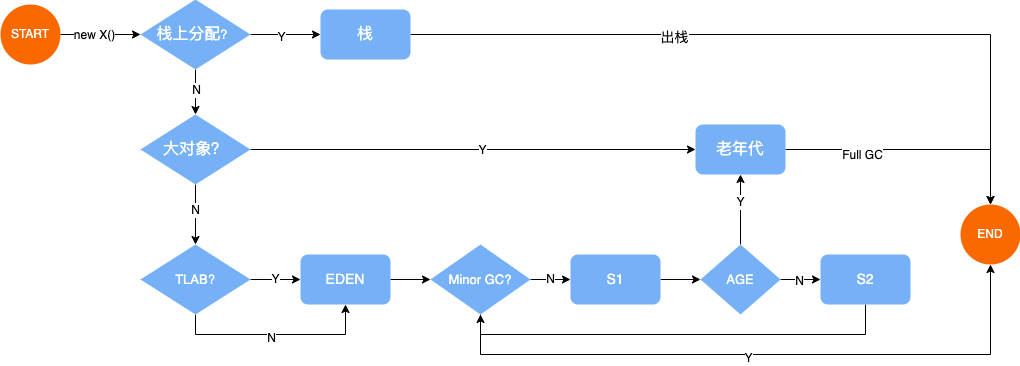

The diagram above was exported from draw.io. Its source (the exported page's mxGraphModel, read from the mxfile embedded in the PNG):
<mxGraphModel dx="1259" dy="673" grid="1" gridSize="10" guides="1" tooltips="1" connect="1" arrows="1" fold="1" page="1" pageScale="1" pageWidth="1169" pageHeight="1654" math="0" shadow="0">
  <root>
    <mxCell id="0" />
    <mxCell id="1" parent="0" />
    <mxCell id="tdZwX2C33_6-m1HwMAfx-10" value="" style="edgeStyle=orthogonalEdgeStyle;rounded=0;orthogonalLoop=1;jettySize=auto;html=1;" edge="1" parent="1" source="tdZwX2C33_6-m1HwMAfx-2">
      <mxGeometry relative="1" as="geometry">
        <mxPoint x="170" y="180" as="targetPoint" />
      </mxGeometry>
    </mxCell>
    <mxCell id="tdZwX2C33_6-m1HwMAfx-11" value="new X()" style="edgeLabel;html=1;align=center;verticalAlign=middle;resizable=0;points=[];" vertex="1" connectable="0" parent="tdZwX2C33_6-m1HwMAfx-10">
      <mxGeometry x="-0.35" y="1" relative="1" as="geometry">
        <mxPoint x="7" y="1" as="offset" />
      </mxGeometry>
    </mxCell>
    <mxCell id="tdZwX2C33_6-m1HwMAfx-2" value="&lt;font color=&quot;#ffffff&quot;&gt;START&lt;/font&gt;" style="strokeWidth=2;html=1;shape=mxgraph.flowchart.start_2;whiteSpace=wrap;fillColor=#fa6800;strokeColor=none;shadow=0;fontColor=#000000;" vertex="1" parent="1">
      <mxGeometry x="30" y="150" width="60" height="60" as="geometry" />
    </mxCell>
    <mxCell id="tdZwX2C33_6-m1HwMAfx-12" value="" style="edgeStyle=orthogonalEdgeStyle;rounded=0;orthogonalLoop=1;jettySize=auto;html=1;" edge="1" parent="1" source="tdZwX2C33_6-m1HwMAfx-6" target="tdZwX2C33_6-m1HwMAfx-9">
      <mxGeometry relative="1" as="geometry" />
    </mxCell>
    <mxCell id="tdZwX2C33_6-m1HwMAfx-41" value="Y" style="edgeLabel;html=1;align=center;verticalAlign=middle;resizable=0;points=[];" vertex="1" connectable="0" parent="tdZwX2C33_6-m1HwMAfx-12">
      <mxGeometry x="-0.1469" y="-2" relative="1" as="geometry">
        <mxPoint as="offset" />
      </mxGeometry>
    </mxCell>
    <mxCell id="tdZwX2C33_6-m1HwMAfx-21" value="" style="edgeStyle=orthogonalEdgeStyle;rounded=0;orthogonalLoop=1;jettySize=auto;html=1;" edge="1" parent="1" source="tdZwX2C33_6-m1HwMAfx-6" target="tdZwX2C33_6-m1HwMAfx-14">
      <mxGeometry relative="1" as="geometry" />
    </mxCell>
    <mxCell id="tdZwX2C33_6-m1HwMAfx-22" value="N" style="edgeLabel;html=1;align=center;verticalAlign=middle;resizable=0;points=[];" vertex="1" connectable="0" parent="tdZwX2C33_6-m1HwMAfx-21">
      <mxGeometry x="-0.1333" relative="1" as="geometry">
        <mxPoint as="offset" />
      </mxGeometry>
    </mxCell>
    <mxCell id="tdZwX2C33_6-m1HwMAfx-6" value="&lt;font style=&quot;font-size: 16px;&quot; color=&quot;#ffffff&quot;&gt;栈上分配&lt;/font&gt;&lt;font style=&quot;font-size: 13px;&quot; color=&quot;#ffffff&quot;&gt;？&lt;/font&gt;" style="rhombus;whiteSpace=wrap;html=1;fillColor=#76b1f8;strokeColor=none;" vertex="1" parent="1">
      <mxGeometry x="170" y="145" width="110" height="70" as="geometry" />
    </mxCell>
    <mxCell id="tdZwX2C33_6-m1HwMAfx-38" style="edgeStyle=orthogonalEdgeStyle;rounded=0;orthogonalLoop=1;jettySize=auto;html=1;" edge="1" parent="1" source="tdZwX2C33_6-m1HwMAfx-9" target="tdZwX2C33_6-m1HwMAfx-37">
      <mxGeometry relative="1" as="geometry" />
    </mxCell>
    <mxCell id="tdZwX2C33_6-m1HwMAfx-42" value="&lt;font style=&quot;font-size: 14px;&quot;&gt;出栈&lt;/font&gt;" style="edgeLabel;html=1;align=center;verticalAlign=middle;resizable=0;points=[];" vertex="1" connectable="0" parent="tdZwX2C33_6-m1HwMAfx-38">
      <mxGeometry x="-0.2956" y="-4" relative="1" as="geometry">
        <mxPoint y="-2" as="offset" />
      </mxGeometry>
    </mxCell>
    <mxCell id="tdZwX2C33_6-m1HwMAfx-9" value="&lt;font style=&quot;font-size: 16px;&quot; color=&quot;#ffffff&quot;&gt;栈&lt;/font&gt;" style="rounded=1;whiteSpace=wrap;html=1;fillColor=#76b1f8;strokeColor=none;" vertex="1" parent="1">
      <mxGeometry x="350" y="155" width="90" height="50" as="geometry" />
    </mxCell>
    <mxCell id="tdZwX2C33_6-m1HwMAfx-23" value="" style="edgeStyle=orthogonalEdgeStyle;rounded=0;orthogonalLoop=1;jettySize=auto;html=1;" edge="1" parent="1" source="tdZwX2C33_6-m1HwMAfx-14" target="tdZwX2C33_6-m1HwMAfx-16">
      <mxGeometry relative="1" as="geometry" />
    </mxCell>
    <mxCell id="tdZwX2C33_6-m1HwMAfx-24" value="N" style="edgeLabel;html=1;align=center;verticalAlign=middle;resizable=0;points=[];" vertex="1" connectable="0" parent="tdZwX2C33_6-m1HwMAfx-23">
      <mxGeometry x="-0.1833" y="-1" relative="1" as="geometry">
        <mxPoint as="offset" />
      </mxGeometry>
    </mxCell>
    <mxCell id="tdZwX2C33_6-m1HwMAfx-36" style="edgeStyle=orthogonalEdgeStyle;rounded=0;orthogonalLoop=1;jettySize=auto;html=1;entryX=0;entryY=0.5;entryDx=0;entryDy=0;" edge="1" parent="1" source="tdZwX2C33_6-m1HwMAfx-14" target="tdZwX2C33_6-m1HwMAfx-15">
      <mxGeometry relative="1" as="geometry" />
    </mxCell>
    <mxCell id="tdZwX2C33_6-m1HwMAfx-40" value="Y" style="edgeLabel;html=1;align=center;verticalAlign=middle;resizable=0;points=[];" vertex="1" connectable="0" parent="tdZwX2C33_6-m1HwMAfx-36">
      <mxGeometry x="0.0395" relative="1" as="geometry">
        <mxPoint as="offset" />
      </mxGeometry>
    </mxCell>
    <mxCell id="tdZwX2C33_6-m1HwMAfx-14" value="&lt;font style=&quot;font-size: 16px;&quot; color=&quot;#ffffff&quot;&gt;大对象？&lt;/font&gt;" style="rhombus;whiteSpace=wrap;html=1;fillColor=#76b1f8;strokeColor=none;" vertex="1" parent="1">
      <mxGeometry x="170" y="260" width="110" height="70" as="geometry" />
    </mxCell>
    <mxCell id="tdZwX2C33_6-m1HwMAfx-45" style="edgeStyle=orthogonalEdgeStyle;rounded=0;orthogonalLoop=1;jettySize=auto;html=1;entryX=0.5;entryY=0;entryDx=0;entryDy=0;entryPerimeter=0;" edge="1" parent="1" source="tdZwX2C33_6-m1HwMAfx-15" target="tdZwX2C33_6-m1HwMAfx-37">
      <mxGeometry relative="1" as="geometry" />
    </mxCell>
    <mxCell id="tdZwX2C33_6-m1HwMAfx-46" value="Full GC" style="edgeLabel;html=1;align=center;verticalAlign=middle;resizable=0;points=[];" vertex="1" connectable="0" parent="tdZwX2C33_6-m1HwMAfx-45">
      <mxGeometry x="-0.4077" y="-5" relative="1" as="geometry">
        <mxPoint x="-1" as="offset" />
      </mxGeometry>
    </mxCell>
    <mxCell id="tdZwX2C33_6-m1HwMAfx-15" value="&lt;font style=&quot;font-size: 16px;&quot; color=&quot;#ffffff&quot;&gt;老年代&lt;/font&gt;" style="rounded=1;whiteSpace=wrap;html=1;fillColor=#76b1f8;strokeColor=none;" vertex="1" parent="1">
      <mxGeometry x="725" y="270" width="90" height="50" as="geometry" />
    </mxCell>
    <mxCell id="tdZwX2C33_6-m1HwMAfx-25" value="Y" style="edgeStyle=orthogonalEdgeStyle;rounded=0;orthogonalLoop=1;jettySize=auto;html=1;" edge="1" parent="1" source="tdZwX2C33_6-m1HwMAfx-16" target="tdZwX2C33_6-m1HwMAfx-17">
      <mxGeometry relative="1" as="geometry" />
    </mxCell>
    <mxCell id="tdZwX2C33_6-m1HwMAfx-26" style="edgeStyle=orthogonalEdgeStyle;rounded=0;orthogonalLoop=1;jettySize=auto;html=1;entryX=0.5;entryY=1;entryDx=0;entryDy=0;" edge="1" parent="1" source="tdZwX2C33_6-m1HwMAfx-16" target="tdZwX2C33_6-m1HwMAfx-17">
      <mxGeometry relative="1" as="geometry">
        <Array as="points">
          <mxPoint x="225" y="480" />
          <mxPoint x="375" y="480" />
        </Array>
      </mxGeometry>
    </mxCell>
    <mxCell id="tdZwX2C33_6-m1HwMAfx-27" value="N" style="edgeLabel;html=1;align=center;verticalAlign=middle;resizable=0;points=[];" vertex="1" connectable="0" parent="tdZwX2C33_6-m1HwMAfx-26">
      <mxGeometry x="-0.05" y="-2" relative="1" as="geometry">
        <mxPoint y="1" as="offset" />
      </mxGeometry>
    </mxCell>
    <mxCell id="tdZwX2C33_6-m1HwMAfx-16" value="&lt;font style=&quot;font-size: 13px;&quot; color=&quot;#ffffff&quot;&gt;TLAB?&lt;/font&gt;" style="rhombus;whiteSpace=wrap;html=1;fillColor=#76b1f8;strokeColor=none;" vertex="1" parent="1">
      <mxGeometry x="170" y="390" width="110" height="70" as="geometry" />
    </mxCell>
    <mxCell id="tdZwX2C33_6-m1HwMAfx-28" value="" style="edgeStyle=orthogonalEdgeStyle;rounded=0;orthogonalLoop=1;jettySize=auto;html=1;" edge="1" parent="1" source="tdZwX2C33_6-m1HwMAfx-17" target="tdZwX2C33_6-m1HwMAfx-18">
      <mxGeometry relative="1" as="geometry" />
    </mxCell>
    <mxCell id="tdZwX2C33_6-m1HwMAfx-17" value="&lt;font color=&quot;#ffffff&quot;&gt;&lt;span style=&quot;font-size: 14px;&quot;&gt;EDEN&lt;/span&gt;&lt;/font&gt;" style="rounded=1;whiteSpace=wrap;html=1;fillColor=#76b1f8;strokeColor=none;" vertex="1" parent="1">
      <mxGeometry x="330" y="400" width="90" height="50" as="geometry" />
    </mxCell>
    <mxCell id="tdZwX2C33_6-m1HwMAfx-29" value="N" style="edgeStyle=orthogonalEdgeStyle;rounded=0;orthogonalLoop=1;jettySize=auto;html=1;" edge="1" parent="1" source="tdZwX2C33_6-m1HwMAfx-18" target="tdZwX2C33_6-m1HwMAfx-19">
      <mxGeometry relative="1" as="geometry" />
    </mxCell>
    <mxCell id="tdZwX2C33_6-m1HwMAfx-39" style="edgeStyle=orthogonalEdgeStyle;rounded=0;orthogonalLoop=1;jettySize=auto;html=1;entryX=0.5;entryY=1;entryDx=0;entryDy=0;entryPerimeter=0;" edge="1" parent="1" source="tdZwX2C33_6-m1HwMAfx-18" target="tdZwX2C33_6-m1HwMAfx-37">
      <mxGeometry relative="1" as="geometry">
        <Array as="points">
          <mxPoint x="510" y="500" />
          <mxPoint x="1020" y="500" />
        </Array>
      </mxGeometry>
    </mxCell>
    <mxCell id="tdZwX2C33_6-m1HwMAfx-44" value="Y" style="edgeLabel;html=1;align=center;verticalAlign=middle;resizable=0;points=[];" vertex="1" connectable="0" parent="tdZwX2C33_6-m1HwMAfx-39">
      <mxGeometry x="-0.0367" y="-6" relative="1" as="geometry">
        <mxPoint x="-1" y="-3" as="offset" />
      </mxGeometry>
    </mxCell>
    <mxCell id="tdZwX2C33_6-m1HwMAfx-18" value="&lt;font color=&quot;#ffffff&quot;&gt;&lt;span style=&quot;font-size: 13px;&quot;&gt;Minor GC?&lt;/span&gt;&lt;/font&gt;" style="rhombus;whiteSpace=wrap;html=1;fillColor=#76b1f8;strokeColor=none;" vertex="1" parent="1">
      <mxGeometry x="460" y="390" width="100" height="70" as="geometry" />
    </mxCell>
    <mxCell id="tdZwX2C33_6-m1HwMAfx-30" value="" style="edgeStyle=orthogonalEdgeStyle;rounded=0;orthogonalLoop=1;jettySize=auto;html=1;" edge="1" parent="1" source="tdZwX2C33_6-m1HwMAfx-19" target="tdZwX2C33_6-m1HwMAfx-20">
      <mxGeometry relative="1" as="geometry" />
    </mxCell>
    <mxCell id="tdZwX2C33_6-m1HwMAfx-19" value="&lt;font color=&quot;#ffffff&quot;&gt;&lt;span style=&quot;font-size: 14px;&quot;&gt;S1&lt;/span&gt;&lt;/font&gt;" style="rounded=1;whiteSpace=wrap;html=1;fillColor=#76b1f8;strokeColor=none;" vertex="1" parent="1">
      <mxGeometry x="600" y="400" width="90" height="50" as="geometry" />
    </mxCell>
    <mxCell id="tdZwX2C33_6-m1HwMAfx-32" value="" style="edgeStyle=orthogonalEdgeStyle;rounded=0;orthogonalLoop=1;jettySize=auto;html=1;" edge="1" parent="1" source="tdZwX2C33_6-m1HwMAfx-20" target="tdZwX2C33_6-m1HwMAfx-15">
      <mxGeometry relative="1" as="geometry" />
    </mxCell>
    <mxCell id="tdZwX2C33_6-m1HwMAfx-33" value="Y" style="edgeLabel;html=1;align=center;verticalAlign=middle;resizable=0;points=[];" vertex="1" connectable="0" parent="tdZwX2C33_6-m1HwMAfx-32">
      <mxGeometry x="0.2111" y="-2" relative="1" as="geometry">
        <mxPoint x="-3" as="offset" />
      </mxGeometry>
    </mxCell>
    <mxCell id="tdZwX2C33_6-m1HwMAfx-34" value="" style="edgeStyle=orthogonalEdgeStyle;rounded=0;orthogonalLoop=1;jettySize=auto;html=1;" edge="1" parent="1" source="tdZwX2C33_6-m1HwMAfx-20" target="tdZwX2C33_6-m1HwMAfx-31">
      <mxGeometry relative="1" as="geometry" />
    </mxCell>
    <mxCell id="tdZwX2C33_6-m1HwMAfx-35" value="N" style="edgeLabel;html=1;align=center;verticalAlign=middle;resizable=0;points=[];" vertex="1" connectable="0" parent="tdZwX2C33_6-m1HwMAfx-34">
      <mxGeometry x="-0.05" relative="1" as="geometry">
        <mxPoint y="1" as="offset" />
      </mxGeometry>
    </mxCell>
    <mxCell id="tdZwX2C33_6-m1HwMAfx-20" value="&lt;font color=&quot;#ffffff&quot;&gt;&lt;span style=&quot;font-size: 13px;&quot;&gt;AGE&lt;/span&gt;&lt;/font&gt;" style="rhombus;whiteSpace=wrap;html=1;fillColor=#76b1f8;strokeColor=none;" vertex="1" parent="1">
      <mxGeometry x="730" y="390" width="80" height="70" as="geometry" />
    </mxCell>
    <mxCell id="tdZwX2C33_6-m1HwMAfx-43" style="edgeStyle=orthogonalEdgeStyle;rounded=0;orthogonalLoop=1;jettySize=auto;html=1;" edge="1" parent="1" source="tdZwX2C33_6-m1HwMAfx-31">
      <mxGeometry relative="1" as="geometry">
        <mxPoint x="510" y="460" as="targetPoint" />
        <Array as="points">
          <mxPoint x="895" y="480" />
          <mxPoint x="510" y="480" />
        </Array>
      </mxGeometry>
    </mxCell>
    <mxCell id="tdZwX2C33_6-m1HwMAfx-31" value="&lt;font color=&quot;#ffffff&quot;&gt;&lt;span style=&quot;font-size: 14px;&quot;&gt;S2&lt;/span&gt;&lt;/font&gt;" style="rounded=1;whiteSpace=wrap;html=1;fillColor=#76b1f8;strokeColor=none;" vertex="1" parent="1">
      <mxGeometry x="850" y="400" width="90" height="50" as="geometry" />
    </mxCell>
    <mxCell id="tdZwX2C33_6-m1HwMAfx-37" value="&lt;font color=&quot;#ffffff&quot;&gt;END&lt;/font&gt;" style="strokeWidth=2;html=1;shape=mxgraph.flowchart.start_2;whiteSpace=wrap;fillColor=#fa6800;strokeColor=none;shadow=0;fontColor=#000000;" vertex="1" parent="1">
      <mxGeometry x="990" y="350" width="60" height="60" as="geometry" />
    </mxCell>
  </root>
</mxGraphModel>